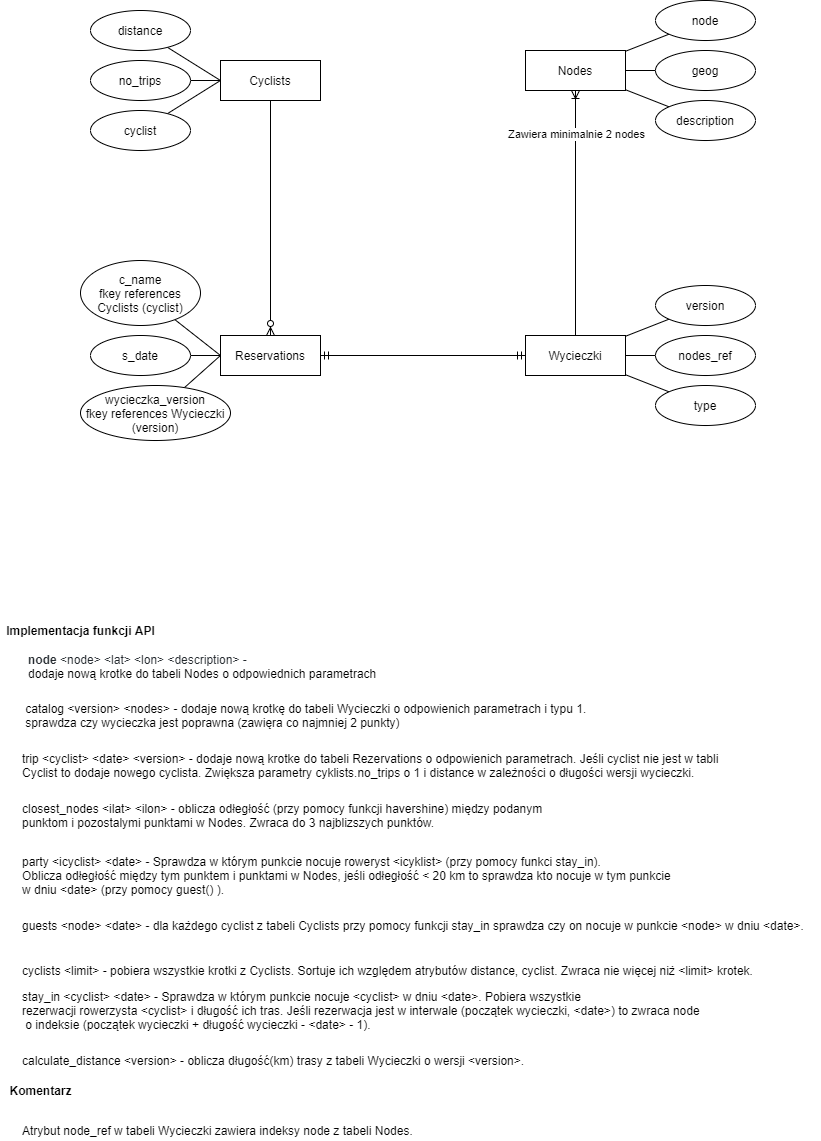

The diagram above was exported from draw.io. Its source (the exported page's mxGraphModel, read from the mxfile embedded in the PNG):
<mxGraphModel dx="998" dy="580" grid="1" gridSize="10" guides="1" tooltips="1" connect="1" arrows="1" fold="1" page="1" pageScale="1" pageWidth="850" pageHeight="1100" math="0" shadow="0" extFonts="Permanent Marker^https://fonts.googleapis.com/css?family=Permanent+Marker">
  <root>
    <mxCell id="0" />
    <mxCell id="1" parent="0" />
    <mxCell id="OVg4gQ8K-5uDwncpnMz8-7" value="" style="fontSize=12;html=1;endArrow=ERoneToMany;entryX=0.5;entryY=1;entryDx=0;entryDy=0;" edge="1" parent="1" source="OVg4gQ8K-5uDwncpnMz8-47" target="OVg4gQ8K-5uDwncpnMz8-40">
      <mxGeometry width="100" height="100" relative="1" as="geometry">
        <mxPoint x="650" y="240" as="sourcePoint" />
        <mxPoint x="649.5" y="130" as="targetPoint" />
      </mxGeometry>
    </mxCell>
    <mxCell id="OVg4gQ8K-5uDwncpnMz8-54" value="Zawiera minimalnie 2 nodes" style="edgeLabel;html=1;align=center;verticalAlign=middle;resizable=0;points=[];" vertex="1" connectable="0" parent="OVg4gQ8K-5uDwncpnMz8-7">
      <mxGeometry x="0.8215" relative="1" as="geometry">
        <mxPoint x="0.5" y="21" as="offset" />
      </mxGeometry>
    </mxCell>
    <mxCell id="OVg4gQ8K-5uDwncpnMz8-23" value="" style="fontSize=12;html=1;endArrow=ERmandOne;startArrow=ERmandOne;shadow=0;strokeColor=#000000;strokeWidth=1;entryX=0;entryY=0.5;entryDx=0;entryDy=0;exitX=1;exitY=0.5;exitDx=0;exitDy=0;" edge="1" parent="1" source="OVg4gQ8K-5uDwncpnMz8-32" target="OVg4gQ8K-5uDwncpnMz8-47">
      <mxGeometry width="100" height="100" relative="1" as="geometry">
        <mxPoint x="500" y="465" as="sourcePoint" />
        <mxPoint x="570" y="472.3118279569892" as="targetPoint" />
      </mxGeometry>
    </mxCell>
    <mxCell id="OVg4gQ8K-5uDwncpnMz8-25" value="Cyclists" style="whiteSpace=wrap;html=1;align=center;" vertex="1" parent="1">
      <mxGeometry x="230" y="90" width="100" height="40" as="geometry" />
    </mxCell>
    <mxCell id="OVg4gQ8K-5uDwncpnMz8-31" style="edgeStyle=none;rounded=0;sketch=0;jumpStyle=none;orthogonalLoop=1;jettySize=auto;html=1;entryX=0;entryY=0.5;entryDx=0;entryDy=0;shadow=0;startArrow=none;startFill=0;sourcePerimeterSpacing=0;endArrow=none;endFill=0;endSize=6;strokeColor=#000000;strokeWidth=1;" edge="1" parent="1" source="OVg4gQ8K-5uDwncpnMz8-26" target="OVg4gQ8K-5uDwncpnMz8-25">
      <mxGeometry relative="1" as="geometry" />
    </mxCell>
    <mxCell id="OVg4gQ8K-5uDwncpnMz8-26" value="cyclist" style="ellipse;whiteSpace=wrap;html=1;align=center;" vertex="1" parent="1">
      <mxGeometry x="100" y="140" width="100" height="40" as="geometry" />
    </mxCell>
    <mxCell id="OVg4gQ8K-5uDwncpnMz8-30" style="edgeStyle=none;rounded=0;sketch=0;jumpStyle=none;orthogonalLoop=1;jettySize=auto;html=1;shadow=0;startArrow=none;startFill=0;sourcePerimeterSpacing=0;endArrow=none;endFill=0;endSize=6;strokeColor=#000000;strokeWidth=1;" edge="1" parent="1" source="OVg4gQ8K-5uDwncpnMz8-27" target="OVg4gQ8K-5uDwncpnMz8-25">
      <mxGeometry relative="1" as="geometry" />
    </mxCell>
    <mxCell id="OVg4gQ8K-5uDwncpnMz8-27" value="no_trips&lt;span style=&quot;color: rgba(0 , 0 , 0 , 0) ; font-family: monospace ; font-size: 0px&quot;&gt;%3CmxGraphModel%3E%3Croot%3E%3CmxCell%20id%3D%220%22%2F%3E%3CmxCell%20id%3D%221%22%20parent%3D%220%22%2F%3E%3CmxCell%20id%3D%222%22%20value%3D%22cyclist%22%20style%3D%22ellipse%3BwhiteSpace%3Dwrap%3Bhtml%3D1%3Balign%3Dcenter%3B%22%20vertex%3D%221%22%20parent%3D%221%22%3E%3CmxGeometry%20x%3D%22190%22%20y%3D%22260%22%20width%3D%22100%22%20height%3D%2240%22%20as%3D%22geometry%22%2F%3E%3C%2FmxCell%3E%3C%2Froot%3E%3C%2FmxGraphModel%3E&lt;/span&gt;" style="ellipse;whiteSpace=wrap;html=1;align=center;" vertex="1" parent="1">
      <mxGeometry x="100" y="90" width="100" height="40" as="geometry" />
    </mxCell>
    <mxCell id="OVg4gQ8K-5uDwncpnMz8-29" style="edgeStyle=none;rounded=0;sketch=0;jumpStyle=none;orthogonalLoop=1;jettySize=auto;html=1;entryX=0;entryY=0.5;entryDx=0;entryDy=0;shadow=0;startArrow=none;startFill=0;sourcePerimeterSpacing=0;endArrow=none;endFill=0;endSize=6;strokeColor=#000000;strokeWidth=1;" edge="1" parent="1" source="OVg4gQ8K-5uDwncpnMz8-28" target="OVg4gQ8K-5uDwncpnMz8-25">
      <mxGeometry relative="1" as="geometry" />
    </mxCell>
    <mxCell id="OVg4gQ8K-5uDwncpnMz8-28" value="distance" style="ellipse;whiteSpace=wrap;html=1;align=center;" vertex="1" parent="1">
      <mxGeometry x="100" y="40" width="100" height="40" as="geometry" />
    </mxCell>
    <mxCell id="OVg4gQ8K-5uDwncpnMz8-32" value="Reservations" style="whiteSpace=wrap;html=1;align=center;" vertex="1" parent="1">
      <mxGeometry x="230" y="365" width="100" height="40" as="geometry" />
    </mxCell>
    <mxCell id="OVg4gQ8K-5uDwncpnMz8-33" style="edgeStyle=none;rounded=0;sketch=0;jumpStyle=none;orthogonalLoop=1;jettySize=auto;html=1;entryX=0;entryY=0.5;entryDx=0;entryDy=0;shadow=0;startArrow=none;startFill=0;sourcePerimeterSpacing=0;endArrow=none;endFill=0;endSize=6;strokeColor=#000000;strokeWidth=1;" edge="1" parent="1" source="OVg4gQ8K-5uDwncpnMz8-34" target="OVg4gQ8K-5uDwncpnMz8-32">
      <mxGeometry relative="1" as="geometry" />
    </mxCell>
    <mxCell id="OVg4gQ8K-5uDwncpnMz8-34" value="wycieczka_version&lt;br&gt;fkey references Wycieczki (version)" style="ellipse;whiteSpace=wrap;html=1;align=center;" vertex="1" parent="1">
      <mxGeometry x="90" y="415" width="150" height="55" as="geometry" />
    </mxCell>
    <mxCell id="OVg4gQ8K-5uDwncpnMz8-35" style="edgeStyle=none;rounded=0;sketch=0;jumpStyle=none;orthogonalLoop=1;jettySize=auto;html=1;shadow=0;startArrow=none;startFill=0;sourcePerimeterSpacing=0;endArrow=none;endFill=0;endSize=6;strokeColor=#000000;strokeWidth=1;" edge="1" parent="1" source="OVg4gQ8K-5uDwncpnMz8-36" target="OVg4gQ8K-5uDwncpnMz8-32">
      <mxGeometry relative="1" as="geometry" />
    </mxCell>
    <mxCell id="OVg4gQ8K-5uDwncpnMz8-36" value="s_date" style="ellipse;whiteSpace=wrap;html=1;align=center;" vertex="1" parent="1">
      <mxGeometry x="100" y="365" width="100" height="40" as="geometry" />
    </mxCell>
    <mxCell id="OVg4gQ8K-5uDwncpnMz8-37" style="edgeStyle=none;rounded=0;sketch=0;jumpStyle=none;orthogonalLoop=1;jettySize=auto;html=1;entryX=0;entryY=0.5;entryDx=0;entryDy=0;shadow=0;startArrow=none;startFill=0;sourcePerimeterSpacing=0;endArrow=none;endFill=0;endSize=6;strokeColor=#000000;strokeWidth=1;" edge="1" parent="1" source="OVg4gQ8K-5uDwncpnMz8-38" target="OVg4gQ8K-5uDwncpnMz8-32">
      <mxGeometry relative="1" as="geometry" />
    </mxCell>
    <mxCell id="OVg4gQ8K-5uDwncpnMz8-38" value="c_name&lt;br&gt;fkey references Cyclists (cyclist)" style="ellipse;whiteSpace=wrap;html=1;align=center;" vertex="1" parent="1">
      <mxGeometry x="90" y="290" width="120" height="65" as="geometry" />
    </mxCell>
    <mxCell id="OVg4gQ8K-5uDwncpnMz8-40" value="Nodes" style="whiteSpace=wrap;html=1;align=center;" vertex="1" parent="1">
      <mxGeometry x="535" y="80" width="100" height="40" as="geometry" />
    </mxCell>
    <mxCell id="OVg4gQ8K-5uDwncpnMz8-44" style="edgeStyle=none;rounded=0;sketch=0;jumpStyle=none;orthogonalLoop=1;jettySize=auto;html=1;shadow=0;startArrow=none;startFill=0;sourcePerimeterSpacing=0;endArrow=none;endFill=0;endSize=6;strokeColor=#000000;strokeWidth=1;" edge="1" parent="1" source="OVg4gQ8K-5uDwncpnMz8-41" target="OVg4gQ8K-5uDwncpnMz8-40">
      <mxGeometry relative="1" as="geometry" />
    </mxCell>
    <mxCell id="OVg4gQ8K-5uDwncpnMz8-41" value="node" style="ellipse;whiteSpace=wrap;html=1;align=center;" vertex="1" parent="1">
      <mxGeometry x="665" y="30" width="100" height="40" as="geometry" />
    </mxCell>
    <mxCell id="OVg4gQ8K-5uDwncpnMz8-45" style="edgeStyle=none;rounded=0;sketch=0;jumpStyle=none;orthogonalLoop=1;jettySize=auto;html=1;shadow=0;startArrow=none;startFill=0;sourcePerimeterSpacing=0;endArrow=none;endFill=0;endSize=6;strokeColor=#000000;strokeWidth=1;" edge="1" parent="1" source="OVg4gQ8K-5uDwncpnMz8-42" target="OVg4gQ8K-5uDwncpnMz8-40">
      <mxGeometry relative="1" as="geometry" />
    </mxCell>
    <mxCell id="OVg4gQ8K-5uDwncpnMz8-42" value="geog&lt;span style=&quot;color: rgba(0 , 0 , 0 , 0) ; font-family: monospace ; font-size: 0px&quot;&gt;%3CmxGraphModel%3E%3Croot%3E%3CmxCell%20id%3D%220%22%2F%3E%3CmxCell%20id%3D%221%22%20parent%3D%220%22%2F%3E%3CmxCell%20id%3D%222%22%20value%3D%22node%22%20style%3D%22ellipse%3BwhiteSpace%3Dwrap%3Bhtml%3D1%3Balign%3Dcenter%3B%22%20vertex%3D%221%22%20parent%3D%221%22%3E%3CmxGeometry%20x%3D%22510%22%20y%3D%22210%22%20width%3D%22100%22%20height%3D%2240%22%20as%3D%22geometry%22%2F%3E%3C%2FmxCell%3E%3C%2Froot%3E%3C%2FmxGraphModel%3E&lt;/span&gt;&lt;span style=&quot;color: rgba(0 , 0 , 0 , 0) ; font-family: monospace ; font-size: 0px&quot;&gt;%3CmxGraphModel%3E%3Croot%3E%3CmxCell%20id%3D%220%22%2F%3E%3CmxCell%20id%3D%221%22%20parent%3D%220%22%2F%3E%3CmxCell%20id%3D%222%22%20value%3D%22node%22%20style%3D%22ellipse%3BwhiteSpace%3Dwrap%3Bhtml%3D1%3Balign%3Dcenter%3B%22%20vertex%3D%221%22%20parent%3D%221%22%3E%3CmxGeometry%20x%3D%22510%22%20y%3D%22210%22%20width%3D%22100%22%20height%3D%2240%22%20as%3D%22geometry%22%2F%3E%3C%2FmxCell%3E%3C%2Froot%3E%3C%2FmxGraphModel%3E&lt;/span&gt;" style="ellipse;whiteSpace=wrap;html=1;align=center;" vertex="1" parent="1">
      <mxGeometry x="665" y="80" width="100" height="40" as="geometry" />
    </mxCell>
    <mxCell id="OVg4gQ8K-5uDwncpnMz8-46" style="edgeStyle=none;rounded=0;sketch=0;jumpStyle=none;orthogonalLoop=1;jettySize=auto;html=1;shadow=0;startArrow=none;startFill=0;sourcePerimeterSpacing=0;endArrow=none;endFill=0;endSize=6;strokeColor=#000000;strokeWidth=1;" edge="1" parent="1" source="OVg4gQ8K-5uDwncpnMz8-43" target="OVg4gQ8K-5uDwncpnMz8-40">
      <mxGeometry relative="1" as="geometry" />
    </mxCell>
    <mxCell id="OVg4gQ8K-5uDwncpnMz8-43" value="description" style="ellipse;whiteSpace=wrap;html=1;align=center;" vertex="1" parent="1">
      <mxGeometry x="665" y="130" width="100" height="40" as="geometry" />
    </mxCell>
    <mxCell id="OVg4gQ8K-5uDwncpnMz8-47" value="Wycieczki" style="whiteSpace=wrap;html=1;align=center;" vertex="1" parent="1">
      <mxGeometry x="535" y="365" width="100" height="40" as="geometry" />
    </mxCell>
    <mxCell id="OVg4gQ8K-5uDwncpnMz8-48" style="edgeStyle=none;rounded=0;sketch=0;jumpStyle=none;orthogonalLoop=1;jettySize=auto;html=1;shadow=0;startArrow=none;startFill=0;sourcePerimeterSpacing=0;endArrow=none;endFill=0;endSize=6;strokeColor=#000000;strokeWidth=1;" edge="1" parent="1" source="OVg4gQ8K-5uDwncpnMz8-49" target="OVg4gQ8K-5uDwncpnMz8-47">
      <mxGeometry relative="1" as="geometry" />
    </mxCell>
    <mxCell id="OVg4gQ8K-5uDwncpnMz8-49" value="version" style="ellipse;whiteSpace=wrap;html=1;align=center;" vertex="1" parent="1">
      <mxGeometry x="665" y="315" width="100" height="40" as="geometry" />
    </mxCell>
    <mxCell id="OVg4gQ8K-5uDwncpnMz8-50" style="edgeStyle=none;rounded=0;sketch=0;jumpStyle=none;orthogonalLoop=1;jettySize=auto;html=1;shadow=0;startArrow=none;startFill=0;sourcePerimeterSpacing=0;endArrow=none;endFill=0;endSize=6;strokeColor=#000000;strokeWidth=1;" edge="1" parent="1" source="OVg4gQ8K-5uDwncpnMz8-51" target="OVg4gQ8K-5uDwncpnMz8-47">
      <mxGeometry relative="1" as="geometry" />
    </mxCell>
    <mxCell id="OVg4gQ8K-5uDwncpnMz8-51" value="nodes_ref" style="ellipse;whiteSpace=wrap;html=1;align=center;" vertex="1" parent="1">
      <mxGeometry x="665" y="365" width="100" height="40" as="geometry" />
    </mxCell>
    <mxCell id="OVg4gQ8K-5uDwncpnMz8-52" style="edgeStyle=none;rounded=0;sketch=0;jumpStyle=none;orthogonalLoop=1;jettySize=auto;html=1;shadow=0;startArrow=none;startFill=0;sourcePerimeterSpacing=0;endArrow=none;endFill=0;endSize=6;strokeColor=#000000;strokeWidth=1;" edge="1" parent="1" source="OVg4gQ8K-5uDwncpnMz8-53" target="OVg4gQ8K-5uDwncpnMz8-47">
      <mxGeometry relative="1" as="geometry" />
    </mxCell>
    <mxCell id="OVg4gQ8K-5uDwncpnMz8-53" value="type" style="ellipse;whiteSpace=wrap;html=1;align=center;" vertex="1" parent="1">
      <mxGeometry x="665" y="415" width="100" height="40" as="geometry" />
    </mxCell>
    <mxCell id="OVg4gQ8K-5uDwncpnMz8-64" style="rounded=0;sketch=0;jumpStyle=none;orthogonalLoop=1;jettySize=auto;html=1;entryX=0.5;entryY=0;entryDx=0;entryDy=0;shadow=0;startArrow=none;startFill=0;sourcePerimeterSpacing=0;endArrow=ERzeroToMany;endFill=1;endSize=6;strokeColor=#000000;strokeWidth=1;exitX=0.5;exitY=1;exitDx=0;exitDy=0;" edge="1" parent="1" source="OVg4gQ8K-5uDwncpnMz8-25" target="OVg4gQ8K-5uDwncpnMz8-32">
      <mxGeometry relative="1" as="geometry">
        <mxPoint x="230" y="120" as="sourcePoint" />
        <mxPoint x="230" y="250" as="targetPoint" />
      </mxGeometry>
    </mxCell>
    <mxCell id="OVg4gQ8K-5uDwncpnMz8-65" value="Implementacja funkcji API" style="text;html=1;align=center;verticalAlign=middle;resizable=0;points=[];autosize=1;fontStyle=1" vertex="1" parent="1">
      <mxGeometry x="10" y="650" width="160" height="20" as="geometry" />
    </mxCell>
    <mxCell id="OVg4gQ8K-5uDwncpnMz8-66" value="&lt;div style=&quot;font-size: 12px&quot;&gt;&lt;span style=&quot;color: rgb(36 , 41 , 46) ; font-size: 12px&quot;&gt;&lt;b&gt;node&lt;/b&gt; &amp;lt;node&amp;gt; &amp;lt;lat&amp;gt; &amp;lt;lon&amp;gt; &amp;lt;description&amp;gt; -&lt;/span&gt;&lt;/div&gt;dodaje nową krotke do tabeli Nodes o odpowiednich parametrach" style="text;html=1;align=left;verticalAlign=bottom;resizable=0;points=[];autosize=1;perimeterSpacing=4;strokeWidth=1;labelBackgroundColor=none;labelBorderColor=none;spacingTop=0;spacing=9;spacingLeft=-1;horizontal=1;fontSize=12;" vertex="1" parent="1">
      <mxGeometry x="30" y="670" width="380" height="50" as="geometry" />
    </mxCell>
    <mxCell id="OVg4gQ8K-5uDwncpnMz8-68" value=" catalog &lt;version&gt; &lt;nodes&gt; - dodaje nową krotkę do tabeli Wycieczki o odpowienich parametrach i typu 1.&#10; sprawdza czy wycieczka jest poprawna (zawięra co najmniej 2 punkty)" style="text;align=left;verticalAlign=middle;resizable=0;points=[];autosize=1;fontSize=12;fontStyle=0" vertex="1" parent="1">
      <mxGeometry x="30" y="730" width="580" height="30" as="geometry" />
    </mxCell>
    <mxCell id="OVg4gQ8K-5uDwncpnMz8-69" value="trip &lt;cyclist&gt; &lt;date&gt; &lt;version&gt; - dodaje nową krotke do tabeli Rezervations o odpowienich parametrach. Jeśli cyclist nie jest w tabli&#10;Cyclist to dodaje nowego cyclista. Zwiększa parametry cyklists.no_trips o 1 i distance w zależności o długości wersji wycieczki." style="text;align=left;verticalAlign=middle;resizable=0;points=[];autosize=1;fontSize=12;fontStyle=0" vertex="1" parent="1">
      <mxGeometry x="30" y="780" width="710" height="30" as="geometry" />
    </mxCell>
    <mxCell id="OVg4gQ8K-5uDwncpnMz8-70" value="closest_nodes &lt;ilat&gt; &lt;ilon&gt; - oblicza odłegłość (przy pomocy funkcji havershine) między podanym &#10;punktom i pozostalymi punktami w Nodes. Zwraca do 3 najblizszych punktów." style="text;align=left;verticalAlign=middle;resizable=0;points=[];autosize=1;fontSize=12;" vertex="1" parent="1">
      <mxGeometry x="30" y="830" width="540" height="30" as="geometry" />
    </mxCell>
    <mxCell id="OVg4gQ8K-5uDwncpnMz8-71" value="party &lt;icyclist&gt; &lt;date&gt; - Sprawdza w którym punkcie nocuje roweryst &lt;icyklist&gt; (przy pomocy funkci stay_in).&#10;Oblicza odłegłość między tym punktem i punktami w Nodes, jeśli odłegłość &lt; 20 km to sprawdza kto nocuje w tym punkcie&#10;w dniu &lt;date&gt; (przy pomocy guest() )." style="text;align=left;verticalAlign=middle;resizable=0;points=[];autosize=1;fontSize=12;" vertex="1" parent="1">
      <mxGeometry x="30" y="880" width="660" height="50" as="geometry" />
    </mxCell>
    <mxCell id="OVg4gQ8K-5uDwncpnMz8-72" value="guests &lt;node&gt; &lt;date&gt; - dla każdego cyclist z tabeli Cyclists przy pomocy funkcji stay_in sprawdza czy on nocuje w punkcie &lt;node&gt; w dniu &lt;date&gt;." style="text;align=left;verticalAlign=middle;resizable=0;points=[];autosize=1;fontSize=12;" vertex="1" parent="1">
      <mxGeometry x="30" y="945" width="800" height="20" as="geometry" />
    </mxCell>
    <mxCell id="OVg4gQ8K-5uDwncpnMz8-73" value="cyclists &lt;limit&gt; - pobiera wszystkie krotki z Cyclists. Sortuje ich względem atrybutów distance, cyclist. Zwraca nie więcej niż &lt;limit&gt; krotek." style="text;align=left;verticalAlign=middle;resizable=0;points=[];autosize=1;fontSize=12;" vertex="1" parent="1">
      <mxGeometry x="30" y="990" width="750" height="20" as="geometry" />
    </mxCell>
    <mxCell id="OVg4gQ8K-5uDwncpnMz8-74" value="stay_in &lt;cyclist&gt; &lt;date&gt; - Sprawdza w którym punkcie nocuje &lt;cyclist&gt; w dniu &lt;date&gt;. Pobiera wszystkie &#10;rezerwacji rowerzysta &lt;cyclist&gt; i długość ich tras. Jeśli rezerwacja jest w interwale (początek wycieczki, &lt;date&gt;) to zwraca node&#10; o indeksie (początek wycieczki + długość wycieczki - &lt;date&gt; - 1)." style="text;align=left;verticalAlign=middle;resizable=0;points=[];autosize=1;fontSize=12;" vertex="1" parent="1">
      <mxGeometry x="30" y="1015" width="690" height="50" as="geometry" />
    </mxCell>
    <mxCell id="OVg4gQ8K-5uDwncpnMz8-75" value="calculate_distance &lt;version&gt; - oblicza długość(km) trasy z tabeli Wycieczki o wersji &lt;version&gt;." style="text;align=left;verticalAlign=middle;resizable=0;points=[];autosize=1;fontSize=12;fontStyle=0" vertex="1" parent="1">
      <mxGeometry x="30" y="1080" width="520" height="20" as="geometry" />
    </mxCell>
    <mxCell id="OVg4gQ8K-5uDwncpnMz8-76" value="Komentarz" style="text;html=1;align=center;verticalAlign=middle;resizable=0;points=[];autosize=1;fontSize=12;fontStyle=1" vertex="1" parent="1">
      <mxGeometry x="10" y="1110" width="80" height="20" as="geometry" />
    </mxCell>
    <mxCell id="OVg4gQ8K-5uDwncpnMz8-77" value="Atrybut node_ref w tabeli Wycieczki zawiera indeksy node z tabeli Nodes." style="text;html=1;align=left;verticalAlign=middle;resizable=0;points=[];autosize=1;fontSize=12;" vertex="1" parent="1">
      <mxGeometry x="30" y="1150" width="410" height="20" as="geometry" />
    </mxCell>
  </root>
</mxGraphModel>